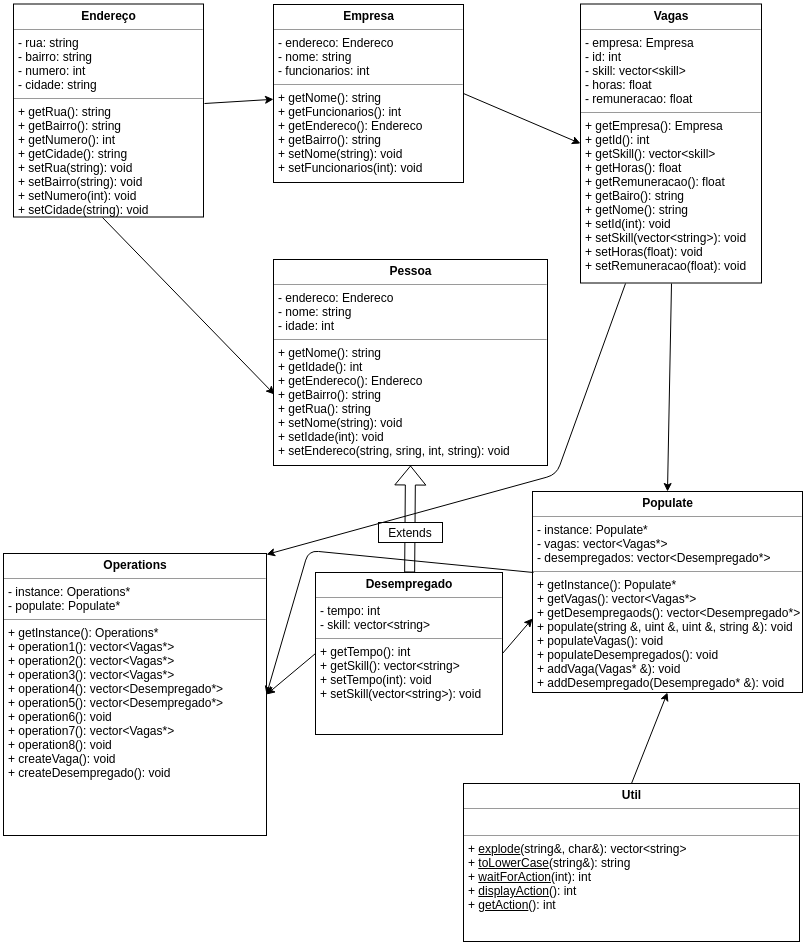

The diagram above was exported from draw.io. Its source (the exported page's mxGraphModel, read from the mxfile embedded in the PNG):
<mxGraphModel dx="1634" dy="699" grid="0" gridSize="10" guides="1" tooltips="1" connect="1" arrows="1" fold="1" page="1" pageScale="1" pageWidth="850" pageHeight="1100" background="#ffffff" math="0" shadow="0">
  <root>
    <mxCell id="0" />
    <mxCell id="1" parent="0" />
    <mxCell id="5d2195bd80daf111-18" value="&lt;p style=&quot;margin: 0px ; margin-top: 4px ; text-align: center&quot;&gt;&lt;b&gt;Endereço&lt;/b&gt;&lt;/p&gt;&lt;hr size=&quot;1&quot;&gt;&lt;p style=&quot;margin: 0px ; margin-left: 4px&quot;&gt;- rua: string&lt;br&gt;- bairro: string&lt;/p&gt;&lt;p style=&quot;margin: 0px ; margin-left: 4px&quot;&gt;- numero: int&lt;/p&gt;&lt;p style=&quot;margin: 0px ; margin-left: 4px&quot;&gt;- cidade: string&lt;/p&gt;&lt;hr size=&quot;1&quot;&gt;&lt;p style=&quot;margin: 0px ; margin-left: 4px&quot;&gt;+ getRua(): string&lt;br&gt;+ getBairro(): string&lt;/p&gt;&lt;p style=&quot;margin: 0px ; margin-left: 4px&quot;&gt;+ getNumero(): int&lt;/p&gt;&lt;p style=&quot;margin: 0px ; margin-left: 4px&quot;&gt;+ getCidade(): string&lt;/p&gt;&lt;p style=&quot;margin: 0px ; margin-left: 4px&quot;&gt;+ setRua(string): void&lt;/p&gt;&lt;p style=&quot;margin: 0px ; margin-left: 4px&quot;&gt;+ setBairro(string): void&lt;/p&gt;&lt;p style=&quot;margin: 0px ; margin-left: 4px&quot;&gt;+ setNumero(int): void&lt;/p&gt;&lt;p style=&quot;margin: 0px ; margin-left: 4px&quot;&gt;+ setCidade(string): void&lt;/p&gt;" style="verticalAlign=top;align=left;overflow=fill;fontSize=12;fontFamily=Helvetica;html=1;rounded=0;shadow=0;comic=0;labelBackgroundColor=none;strokeColor=#000000;strokeWidth=1;fillColor=#ffffff;" parent="1" vertex="1">
      <mxGeometry x="60" y="71.5" width="190" height="213" as="geometry" />
    </mxCell>
    <mxCell id="24tR4NaLMJYbAZRYAD_h-1" value="&lt;p style=&quot;margin: 0px ; margin-top: 4px ; text-align: center&quot;&gt;&lt;b&gt;Empresa&lt;/b&gt;&lt;/p&gt;&lt;hr size=&quot;1&quot;&gt;&lt;p style=&quot;margin: 0px ; margin-left: 4px&quot;&gt;- endereco: Endereco&lt;br&gt;- nome: string&lt;/p&gt;&lt;p style=&quot;margin: 0px ; margin-left: 4px&quot;&gt;- funcionarios: int&lt;/p&gt;&lt;hr size=&quot;1&quot;&gt;&lt;p style=&quot;margin: 0px ; margin-left: 4px&quot;&gt;+ getNome(): string&lt;br&gt;+ getFuncionarios(): int&lt;/p&gt;&lt;p style=&quot;margin: 0px ; margin-left: 4px&quot;&gt;+ getEndereco(): Endereco&lt;/p&gt;&lt;p style=&quot;margin: 0px ; margin-left: 4px&quot;&gt;+ getBairro(): string&lt;/p&gt;&lt;p style=&quot;margin: 0px ; margin-left: 4px&quot;&gt;+ setNome(string): void&lt;/p&gt;&lt;p style=&quot;margin: 0px ; margin-left: 4px&quot;&gt;+ setFuncionarios(int): void&lt;/p&gt;" style="verticalAlign=top;align=left;overflow=fill;fontSize=12;fontFamily=Helvetica;html=1;rounded=0;shadow=0;comic=0;labelBackgroundColor=none;strokeColor=#000000;strokeWidth=1;fillColor=#ffffff;" parent="1" vertex="1">
      <mxGeometry x="320" y="72" width="190" height="178" as="geometry" />
    </mxCell>
    <mxCell id="24tR4NaLMJYbAZRYAD_h-4" value="" style="endArrow=classic;html=1;entryX=0.005;entryY=0.657;entryDx=0;entryDy=0;entryPerimeter=0;exitX=0.468;exitY=1.002;exitDx=0;exitDy=0;exitPerimeter=0;" parent="1" source="5d2195bd80daf111-18" target="24tR4NaLMJYbAZRYAD_h-19" edge="1">
      <mxGeometry width="50" height="50" relative="1" as="geometry">
        <mxPoint x="150" y="440" as="sourcePoint" />
        <mxPoint x="321" y="445" as="targetPoint" />
      </mxGeometry>
    </mxCell>
    <mxCell id="24tR4NaLMJYbAZRYAD_h-5" value="" style="endArrow=classic;html=1;exitX=1.005;exitY=0.467;exitDx=0;exitDy=0;exitPerimeter=0;" parent="1" source="5d2195bd80daf111-18" target="24tR4NaLMJYbAZRYAD_h-1" edge="1">
      <mxGeometry width="50" height="50" relative="1" as="geometry">
        <mxPoint x="140" y="325" as="sourcePoint" />
        <mxPoint x="342" y="454" as="targetPoint" />
      </mxGeometry>
    </mxCell>
    <mxCell id="24tR4NaLMJYbAZRYAD_h-7" value="&lt;p style=&quot;margin: 0px ; margin-top: 4px ; text-align: center&quot;&gt;&lt;b&gt;Desempregado&lt;/b&gt;&lt;/p&gt;&lt;hr size=&quot;1&quot;&gt;&lt;p style=&quot;margin: 0px ; margin-left: 4px&quot;&gt;- tempo: int&lt;br&gt;- skill: vector&amp;lt;string&amp;gt;&lt;/p&gt;&lt;hr size=&quot;1&quot;&gt;&lt;p style=&quot;margin: 0px ; margin-left: 4px&quot;&gt;+ getTempo(): int&lt;br&gt;+ getSkill(): vector&amp;lt;string&amp;gt;&lt;/p&gt;&lt;p style=&quot;margin: 0px ; margin-left: 4px&quot;&gt;&lt;span&gt;+ setTempo(int): void&lt;/span&gt;&lt;br&gt;&lt;/p&gt;&lt;p style=&quot;margin: 0px ; margin-left: 4px&quot;&gt;+ setSkill(vector&amp;lt;string&amp;gt;): void&lt;/p&gt;" style="verticalAlign=top;align=left;overflow=fill;fontSize=12;fontFamily=Helvetica;html=1;rounded=0;shadow=0;comic=0;labelBackgroundColor=none;strokeColor=#000000;strokeWidth=1;fillColor=#ffffff;" parent="1" vertex="1">
      <mxGeometry x="362" y="640" width="187" height="162" as="geometry" />
    </mxCell>
    <mxCell id="24tR4NaLMJYbAZRYAD_h-8" value="" style="shape=flexArrow;endArrow=classic;html=1;entryX=0.5;entryY=1;entryDx=0;entryDy=0;" parent="1" source="24tR4NaLMJYbAZRYAD_h-7" target="24tR4NaLMJYbAZRYAD_h-19" edge="1">
      <mxGeometry width="50" height="50" relative="1" as="geometry">
        <mxPoint x="170" y="670" as="sourcePoint" />
        <mxPoint x="415" y="544" as="targetPoint" />
      </mxGeometry>
    </mxCell>
    <mxCell id="24tR4NaLMJYbAZRYAD_h-12" value="" style="rounded=0;whiteSpace=wrap;html=1;" parent="1" vertex="1">
      <mxGeometry x="425" y="590" width="64" height="20" as="geometry" />
    </mxCell>
    <mxCell id="24tR4NaLMJYbAZRYAD_h-9" value="Extends&lt;br&gt;" style="text;html=1;strokeColor=none;fillColor=none;align=center;verticalAlign=middle;whiteSpace=wrap;rounded=0;" parent="1" vertex="1">
      <mxGeometry x="437" y="590" width="40" height="20" as="geometry" />
    </mxCell>
    <mxCell id="24tR4NaLMJYbAZRYAD_h-17" value="&lt;p style=&quot;margin: 0px ; margin-top: 4px ; text-align: center&quot;&gt;&lt;b&gt;Vagas&lt;/b&gt;&lt;/p&gt;&lt;hr size=&quot;1&quot;&gt;&lt;p style=&quot;margin: 0px ; margin-left: 4px&quot;&gt;- empresa: Empresa&lt;br&gt;- id: int&lt;/p&gt;&lt;p style=&quot;margin: 0px ; margin-left: 4px&quot;&gt;- skill: vector&amp;lt;skill&amp;gt;&lt;/p&gt;&lt;p style=&quot;margin: 0px ; margin-left: 4px&quot;&gt;- horas: float&lt;/p&gt;&lt;p style=&quot;margin: 0px ; margin-left: 4px&quot;&gt;- remuneracao: float&lt;/p&gt;&lt;hr size=&quot;1&quot;&gt;&lt;p style=&quot;margin: 0px ; margin-left: 4px&quot;&gt;+ getEmpresa(): Empresa&lt;br&gt;+ getId(): int&lt;/p&gt;&lt;p style=&quot;margin: 0px ; margin-left: 4px&quot;&gt;+ getSkill(): vector&amp;lt;skill&amp;gt;&lt;/p&gt;&lt;p style=&quot;margin: 0px ; margin-left: 4px&quot;&gt;+ getHoras(): float&lt;/p&gt;&lt;p style=&quot;margin: 0px ; margin-left: 4px&quot;&gt;+ getRemuneracao(): float&lt;/p&gt;&lt;p style=&quot;margin: 0px ; margin-left: 4px&quot;&gt;+ getBairo(): string&lt;/p&gt;&lt;p style=&quot;margin: 0px ; margin-left: 4px&quot;&gt;+ getNome(): string&lt;/p&gt;&lt;p style=&quot;margin: 0px ; margin-left: 4px&quot;&gt;+ setId(int): void&lt;/p&gt;&lt;p style=&quot;margin: 0px ; margin-left: 4px&quot;&gt;+ setSkill(vector&amp;lt;string&amp;gt;): void&lt;/p&gt;&lt;p style=&quot;margin: 0px ; margin-left: 4px&quot;&gt;+ setHoras(float): void&lt;/p&gt;&lt;p style=&quot;margin: 0px ; margin-left: 4px&quot;&gt;+ setRemuneracao(float): void&lt;/p&gt;" style="verticalAlign=top;align=left;overflow=fill;fontSize=12;fontFamily=Helvetica;html=1;rounded=0;shadow=0;comic=0;labelBackgroundColor=none;strokeColor=#000000;strokeWidth=1;fillColor=#ffffff;" parent="1" vertex="1">
      <mxGeometry x="627" y="71.5" width="181" height="279" as="geometry" />
    </mxCell>
    <mxCell id="24tR4NaLMJYbAZRYAD_h-18" value="" style="endArrow=classic;html=1;entryX=0;entryY=0.5;entryDx=0;entryDy=0;exitX=1;exitY=0.5;exitDx=0;exitDy=0;" parent="1" source="24tR4NaLMJYbAZRYAD_h-1" target="24tR4NaLMJYbAZRYAD_h-17" edge="1">
      <mxGeometry width="50" height="50" relative="1" as="geometry">
        <mxPoint x="170" y="575" as="sourcePoint" />
        <mxPoint x="220" y="525" as="targetPoint" />
      </mxGeometry>
    </mxCell>
    <mxCell id="24tR4NaLMJYbAZRYAD_h-19" value="&lt;p style=&quot;margin: 0px ; margin-top: 4px ; text-align: center&quot;&gt;&lt;b&gt;Pessoa&lt;/b&gt;&lt;/p&gt;&lt;hr size=&quot;1&quot;&gt;&lt;p style=&quot;margin: 0px ; margin-left: 4px&quot;&gt;- endereco: Endereco&lt;br&gt;- nome: string&lt;/p&gt;&lt;p style=&quot;margin: 0px ; margin-left: 4px&quot;&gt;- idade: int&lt;/p&gt;&lt;hr size=&quot;1&quot;&gt;&lt;p style=&quot;margin: 0px ; margin-left: 4px&quot;&gt;+ getNome(): string&lt;br&gt;+ getIdade(): int&lt;/p&gt;&lt;p style=&quot;margin: 0px ; margin-left: 4px&quot;&gt;+ getEndereco(): Endereco&lt;/p&gt;&lt;p style=&quot;margin: 0px ; margin-left: 4px&quot;&gt;+ getBairro(): string&lt;/p&gt;&lt;p style=&quot;margin: 0px ; margin-left: 4px&quot;&gt;+ getRua(): string&lt;/p&gt;&lt;p style=&quot;margin: 0px ; margin-left: 4px&quot;&gt;+ setNome(string): void&lt;/p&gt;&lt;p style=&quot;margin: 0px ; margin-left: 4px&quot;&gt;+ setIdade(int): void&lt;/p&gt;&lt;p style=&quot;margin: 0px ; margin-left: 4px&quot;&gt;+ setEndereco(string, sring, int, string): void&lt;/p&gt;" style="verticalAlign=top;align=left;overflow=fill;fontSize=12;fontFamily=Helvetica;html=1;rounded=0;shadow=0;comic=0;labelBackgroundColor=none;strokeColor=#000000;strokeWidth=1;fillColor=#ffffff;" parent="1" vertex="1">
      <mxGeometry x="320" y="327" width="274" height="206" as="geometry" />
    </mxCell>
    <mxCell id="24tR4NaLMJYbAZRYAD_h-26" value="&lt;p style=&quot;margin: 0px ; margin-top: 4px ; text-align: center&quot;&gt;&lt;b&gt;Util&lt;/b&gt;&lt;/p&gt;&lt;hr size=&quot;1&quot;&gt;&lt;p style=&quot;margin: 0px ; margin-left: 4px&quot;&gt;&lt;br&gt;&lt;/p&gt;&lt;hr size=&quot;1&quot;&gt;&lt;p style=&quot;margin: 0px ; margin-left: 4px&quot;&gt;+ &lt;u&gt;explode&lt;/u&gt;(string&amp;amp;, char&amp;amp;): vector&amp;lt;string&amp;gt;&lt;br&gt;+ &lt;u&gt;toLowerCase&lt;/u&gt;(string&amp;amp;): string&lt;/p&gt;&lt;p style=&quot;margin: 0px ; margin-left: 4px&quot;&gt;+ &lt;u&gt;waitForAction&lt;/u&gt;(int): int&lt;br&gt;&lt;/p&gt;&lt;p style=&quot;margin: 0px ; margin-left: 4px&quot;&gt;+ &lt;u&gt;displayAction&lt;/u&gt;(): int&lt;/p&gt;&lt;p style=&quot;margin: 0px ; margin-left: 4px&quot;&gt;+ &lt;u&gt;getAction&lt;/u&gt;(): int&lt;/p&gt;" style="verticalAlign=top;align=left;overflow=fill;fontSize=12;fontFamily=Helvetica;html=1;rounded=0;shadow=0;comic=0;labelBackgroundColor=none;strokeColor=#000000;strokeWidth=1;fillColor=#ffffff;" parent="1" vertex="1">
      <mxGeometry x="510" y="851" width="336" height="158" as="geometry" />
    </mxCell>
    <mxCell id="24tR4NaLMJYbAZRYAD_h-27" value="&lt;p style=&quot;margin: 0px ; margin-top: 4px ; text-align: center&quot;&gt;&lt;b&gt;Populate&lt;/b&gt;&lt;/p&gt;&lt;hr size=&quot;1&quot;&gt;&lt;p style=&quot;margin: 0px ; margin-left: 4px&quot;&gt;- instance: Populate*&lt;br&gt;- vagas: vector&amp;lt;Vagas*&amp;gt;&lt;/p&gt;&lt;p style=&quot;margin: 0px ; margin-left: 4px&quot;&gt;- desempregados: vector&amp;lt;Desempregado*&amp;gt;&lt;/p&gt;&lt;hr size=&quot;1&quot;&gt;&lt;p style=&quot;margin: 0px ; margin-left: 4px&quot;&gt;+ getInstance(): Populate*&lt;br&gt;+ getVagas(): vector&amp;lt;Vagas*&amp;gt;&lt;/p&gt;&lt;p style=&quot;margin: 0px ; margin-left: 4px&quot;&gt;&lt;span&gt;+ getDesempregaods(): vector&amp;lt;Desempregado*&amp;gt;&lt;/span&gt;&lt;br&gt;&lt;/p&gt;&lt;p style=&quot;margin: 0px ; margin-left: 4px&quot;&gt;+ populate(string &amp;amp;, uint &amp;amp;, uint &amp;amp;, string &amp;amp;): void&lt;/p&gt;&lt;p style=&quot;margin: 0px ; margin-left: 4px&quot;&gt;+ populateVagas(): void&lt;/p&gt;&lt;p style=&quot;margin: 0px ; margin-left: 4px&quot;&gt;+ populateDesempregados(): void&lt;/p&gt;&lt;p style=&quot;margin: 0px ; margin-left: 4px&quot;&gt;+ addVaga(Vagas* &amp;amp;): void&lt;/p&gt;&lt;p style=&quot;margin: 0px ; margin-left: 4px&quot;&gt;+ addDesempregado(Desempregado* &amp;amp;): void&lt;/p&gt;" style="verticalAlign=top;align=left;overflow=fill;fontSize=12;fontFamily=Helvetica;html=1;rounded=0;shadow=0;comic=0;labelBackgroundColor=none;strokeColor=#000000;strokeWidth=1;fillColor=#ffffff;" parent="1" vertex="1">
      <mxGeometry x="579" y="559" width="270" height="201" as="geometry" />
    </mxCell>
    <mxCell id="24tR4NaLMJYbAZRYAD_h-28" value="" style="endArrow=classic;html=1;entryX=0;entryY=0.63;entryDx=0;entryDy=0;entryPerimeter=0;exitX=1;exitY=0.5;exitDx=0;exitDy=0;" parent="1" source="24tR4NaLMJYbAZRYAD_h-7" target="24tR4NaLMJYbAZRYAD_h-27" edge="1">
      <mxGeometry width="50" height="50" relative="1" as="geometry">
        <mxPoint x="60" y="978" as="sourcePoint" />
        <mxPoint x="110" y="928" as="targetPoint" />
      </mxGeometry>
    </mxCell>
    <mxCell id="24tR4NaLMJYbAZRYAD_h-29" value="" style="endArrow=classic;html=1;entryX=0.5;entryY=0;entryDx=0;entryDy=0;exitX=0.5;exitY=1;exitDx=0;exitDy=0;" parent="1" source="24tR4NaLMJYbAZRYAD_h-17" target="24tR4NaLMJYbAZRYAD_h-27" edge="1">
      <mxGeometry width="50" height="50" relative="1" as="geometry">
        <mxPoint x="53" y="1057" as="sourcePoint" />
        <mxPoint x="103" y="1007" as="targetPoint" />
      </mxGeometry>
    </mxCell>
    <mxCell id="24tR4NaLMJYbAZRYAD_h-30" value="" style="endArrow=classic;html=1;entryX=0.5;entryY=1;entryDx=0;entryDy=0;exitX=0.5;exitY=0;exitDx=0;exitDy=0;" parent="1" source="24tR4NaLMJYbAZRYAD_h-26" target="24tR4NaLMJYbAZRYAD_h-27" edge="1">
      <mxGeometry width="50" height="50" relative="1" as="geometry">
        <mxPoint x="110" y="974" as="sourcePoint" />
        <mxPoint x="60" y="1024" as="targetPoint" />
      </mxGeometry>
    </mxCell>
    <mxCell id="dAhggxDQcmq76I9tBhWB-1" value="&lt;p style=&quot;margin: 0px ; margin-top: 4px ; text-align: center&quot;&gt;&lt;b&gt;Operations&lt;/b&gt;&lt;/p&gt;&lt;hr size=&quot;1&quot;&gt;&lt;p style=&quot;margin: 0px ; margin-left: 4px&quot;&gt;- instance: Operations*&lt;br&gt;- populate: Populate*&lt;/p&gt;&lt;hr size=&quot;1&quot;&gt;&lt;p style=&quot;margin: 0px ; margin-left: 4px&quot;&gt;+ getInstance(): Operations*&lt;br&gt;+ operation1(): vector&amp;lt;Vagas*&amp;gt;&lt;/p&gt;&lt;p style=&quot;margin: 0px ; margin-left: 4px&quot;&gt;&lt;span&gt;+ operation2(): vector&amp;lt;Vagas*&amp;gt;&lt;/span&gt;&lt;br&gt;&lt;/p&gt;&lt;p style=&quot;margin: 0px ; margin-left: 4px&quot;&gt;+ operation3(): vector&amp;lt;Vagas*&amp;gt;&lt;/p&gt;&lt;p style=&quot;margin: 0px ; margin-left: 4px&quot;&gt;+ operation4(): vector&amp;lt;Desempregado*&amp;gt;&lt;/p&gt;&lt;p style=&quot;margin: 0px ; margin-left: 4px&quot;&gt;+ operation5(): vector&amp;lt;Desempregado*&amp;gt;&lt;/p&gt;&lt;p style=&quot;margin: 0px ; margin-left: 4px&quot;&gt;+ operation6(): void&lt;/p&gt;&lt;p style=&quot;margin: 0px ; margin-left: 4px&quot;&gt;+ operation7(): vector&amp;lt;Vagas*&amp;gt;&lt;/p&gt;&lt;p style=&quot;margin: 0px ; margin-left: 4px&quot;&gt;+ operation8(): void&lt;/p&gt;&lt;p style=&quot;margin: 0px ; margin-left: 4px&quot;&gt;+ createVaga(): void&lt;/p&gt;&lt;p style=&quot;margin: 0px ; margin-left: 4px&quot;&gt;+ createDesempregado(): void&lt;/p&gt;" style="verticalAlign=top;align=left;overflow=fill;fontSize=12;fontFamily=Helvetica;html=1;rounded=0;shadow=0;comic=0;labelBackgroundColor=none;strokeColor=#000000;strokeWidth=1;fillColor=#ffffff;" parent="1" vertex="1">
      <mxGeometry x="50" y="621" width="263" height="282" as="geometry" />
    </mxCell>
    <mxCell id="dAhggxDQcmq76I9tBhWB-2" value="" style="endArrow=classic;html=1;entryX=1;entryY=0.5;entryDx=0;entryDy=0;exitX=0;exitY=0.5;exitDx=0;exitDy=0;" parent="1" source="24tR4NaLMJYbAZRYAD_h-7" target="dAhggxDQcmq76I9tBhWB-1" edge="1">
      <mxGeometry width="50" height="50" relative="1" as="geometry">
        <mxPoint x="559" y="731" as="sourcePoint" />
        <mxPoint x="589" y="696" as="targetPoint" />
      </mxGeometry>
    </mxCell>
    <mxCell id="dAhggxDQcmq76I9tBhWB-3" value="" style="endArrow=classic;html=1;entryX=1;entryY=0.5;entryDx=0;entryDy=0;exitX=0.004;exitY=0.403;exitDx=0;exitDy=0;exitPerimeter=0;" parent="1" source="24tR4NaLMJYbAZRYAD_h-27" target="dAhggxDQcmq76I9tBhWB-1" edge="1">
      <mxGeometry width="50" height="50" relative="1" as="geometry">
        <mxPoint x="372" y="731" as="sourcePoint" />
        <mxPoint x="330" y="731" as="targetPoint" />
        <Array as="points">
          <mxPoint x="355" y="618" />
        </Array>
      </mxGeometry>
    </mxCell>
    <mxCell id="zRqxwF69LytcPlxpyetC-1" value="" style="endArrow=classic;html=1;entryX=1;entryY=0.004;entryDx=0;entryDy=0;entryPerimeter=0;exitX=0.25;exitY=1;exitDx=0;exitDy=0;" edge="1" parent="1" source="24tR4NaLMJYbAZRYAD_h-17" target="dAhggxDQcmq76I9tBhWB-1">
      <mxGeometry width="50" height="50" relative="1" as="geometry">
        <mxPoint x="50" y="1080" as="sourcePoint" />
        <mxPoint x="100" y="1030" as="targetPoint" />
        <Array as="points">
          <mxPoint x="603" y="542" />
        </Array>
      </mxGeometry>
    </mxCell>
  </root>
</mxGraphModel>